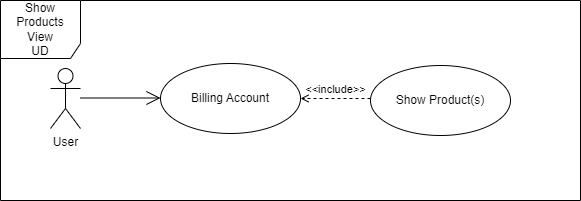

The diagram above was exported from draw.io. Its source (the exported page's mxGraphModel, read from the mxfile embedded in the PNG):
<mxGraphModel dx="864" dy="516" grid="1" gridSize="10" guides="1" tooltips="1" connect="1" arrows="1" fold="1" page="1" pageScale="1" pageWidth="827" pageHeight="1169" math="0" shadow="0">
  <root>
    <mxCell id="0" />
    <mxCell id="1" parent="0" />
    <mxCell id="S6bzWygkzBLo4GcraPod-1" value="User" style="shape=umlActor;verticalLabelPosition=bottom;verticalAlign=top;html=1;outlineConnect=0;" vertex="1" parent="1">
      <mxGeometry x="200" y="150" width="30" height="60" as="geometry" />
    </mxCell>
    <mxCell id="S6bzWygkzBLo4GcraPod-2" value="" style="endArrow=open;endFill=1;endSize=12;html=1;rounded=0;" edge="1" parent="1">
      <mxGeometry width="160" relative="1" as="geometry">
        <mxPoint x="230" y="179.5" as="sourcePoint" />
        <mxPoint x="310" y="179.5" as="targetPoint" />
      </mxGeometry>
    </mxCell>
    <mxCell id="S6bzWygkzBLo4GcraPod-3" value="Billing Account" style="ellipse;whiteSpace=wrap;html=1;" vertex="1" parent="1">
      <mxGeometry x="310" y="145" width="140" height="70" as="geometry" />
    </mxCell>
    <mxCell id="S6bzWygkzBLo4GcraPod-4" value="Show Product(s)" style="ellipse;whiteSpace=wrap;html=1;" vertex="1" parent="1">
      <mxGeometry x="520" y="147" width="140" height="70" as="geometry" />
    </mxCell>
    <mxCell id="S6bzWygkzBLo4GcraPod-5" value="&amp;lt;&amp;lt;include&amp;gt;&amp;gt;" style="html=1;verticalAlign=bottom;labelBackgroundColor=none;endArrow=open;endFill=0;dashed=1;rounded=0;entryX=1;entryY=0.5;entryDx=0;entryDy=0;" edge="1" parent="1" target="S6bzWygkzBLo4GcraPod-3">
      <mxGeometry width="160" relative="1" as="geometry">
        <mxPoint x="520" y="180" as="sourcePoint" />
        <mxPoint x="500" y="70" as="targetPoint" />
      </mxGeometry>
    </mxCell>
    <mxCell id="S6bzWygkzBLo4GcraPod-6" value="Show Products&lt;br&gt;View&lt;br&gt;UD" style="shape=umlFrame;whiteSpace=wrap;html=1;width=80;height=58;" vertex="1" parent="1">
      <mxGeometry x="150" y="82" width="580" height="200" as="geometry" />
    </mxCell>
  </root>
</mxGraphModel>